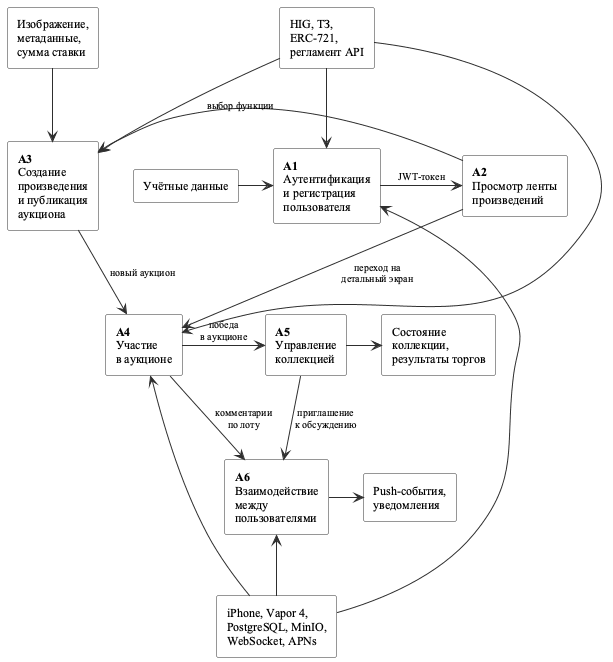

The diagram above was rendered by PlantUML. Its source (embedded in the PNG):
@startuml ArtSphere_SADT_A0
' ============================================================
' ArtSphere Auction — Декомпозиция уровня A0 (SADT)
' ============================================================

skinparam backgroundColor #FFFFFF
skinparam defaultFontName "Times New Roman"
skinparam defaultFontSize 12
skinparam shadowing false
skinparam roundCorner 4
skinparam rectangle {
    BackgroundColor #FDFDFD
    BorderColor #2E2E2E
    FontName "Times New Roman"
}
skinparam arrowColor #2E2E2E
skinparam arrowFontSize 10

rectangle "**A1**\nАутентификация\nи регистрация\nпользователя" as A1
rectangle "**A2**\nПросмотр ленты\nпроизведений" as A2
rectangle "**A3**\nСоздание\nпроизведения\nи публикация\nаукциона" as A3
rectangle "**A4**\nУчастие\nв аукционе" as A4
rectangle "**A5**\nУправление\nколлекцией" as A5
rectangle "**A6**\nВзаимодействие\nмежду\nпользователями" as A6

' Последовательность управления через ICOM-стрелки
A1 -right-> A2 : JWT-токен
A2 -right-> A3 : выбор функции
A2 -down-> A4  : переход на\nдетальный экран

A3 -down-> A4  : новый аукцион
A4 -right-> A5 : победа\nв аукционе
A5 -down-> A6  : приглашение\nк обсуждению
A4 -down-> A6  : комментарии\nпо лоту

' ==== Глобальные входы / управление / механизмы ====
rectangle "Учётные данные" as GIn1
rectangle "Изображение,\nметаданные,\nсумма ставки" as GIn2

GIn1 -right-> A1
GIn2 -down-> A3

rectangle "Состояние\nколлекции,\nрезультаты торгов" as GOut1
rectangle "Push-события,\nуведомления" as GOut2

A5 -right-> GOut1
A6 -right-> GOut2

rectangle "HIG, ТЗ,\nERC-721,\nрегламент API" as GCtrl
GCtrl -down-> A1
GCtrl -down-> A3
GCtrl -down-> A4

rectangle "iPhone, Vapor 4,\nPostgreSQL, MinIO,\nWebSocket, APNs" as GMech
GMech -up-> A1
GMech -up-> A4
GMech -up-> A6

@enduml